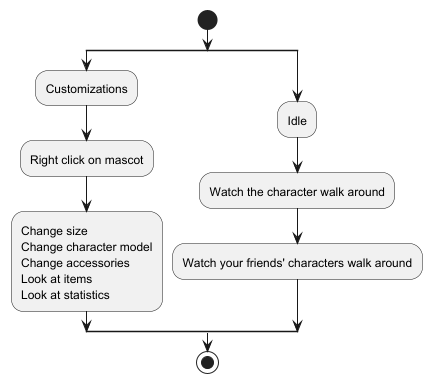

The diagram above was rendered by PlantUML. Its source (embedded in the PNG):
@startuml
start
    split
        :Customizations;
        :Right click on mascot;
        :Change size
        Change character model
        Change accessories
        Look at items
        Look at statistics;
    split again
        :Idle;
        :Watch the character walk around;
        :Watch your friends' characters walk around;
    end split
stop
@enduml